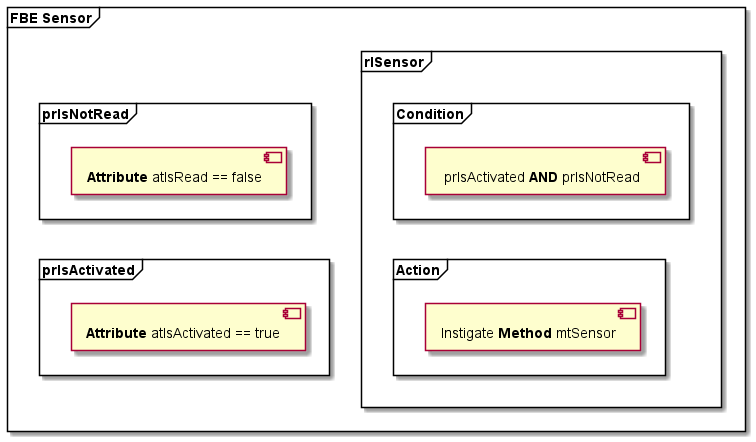

The diagram above was rendered by PlantUML. Its source (embedded in the PNG):
@startuml rules

skinparam nodesep 10
skinparam ranksep 20
scale 1.0

frame "**FBE** Sensor"{
  'package "Rules"{
    frame "rlSensor" as rl {
      frame "Condition" as cn2{
        [ prIsActivated **AND** prIsNotRead]
      }

      frame "Action" as ac2 {
        [Instigate **Method** mtSensor]
      }
      cn2 --[hidden]> ac2
    }
  '}

  'package "Premises"{
   frame prIsNotRead as pr1{
      [**Attribute** atIsRead == false]
   }
   frame prIsActivated as pr2{
      [**Attribute** atIsActivated == true]
   }
   pr1 --[hidden]> pr2
  '}
}
@enduml